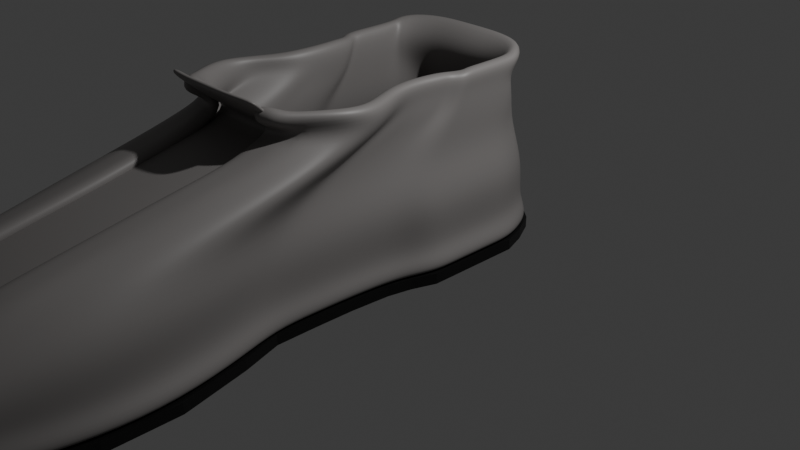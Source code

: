 # Source: 4_2_ModelingPractice1_October5th2024_Shoe.blend  (saved by Blender 4.2.66; exported with 4.5.12 LTS)
import bpy
from mathutils import Matrix  # noqa: F401  (used for matrix-valued properties, if any)

bpy.ops.wm.read_factory_settings(use_empty=True)
scene = bpy.context.scene
scene.name = 'Scene'

# ---- collections
col_collection = bpy.data.collections.new('Collection'); scene.collection.children.link(col_collection)
col_shoe = bpy.data.collections.new('Shoe'); scene.collection.children.link(col_shoe)

# ---- materials (node trees are filled in below, after node groups)
mat_shoe_material = bpy.data.materials.new('Shoe Material')
mat_sole_material = bpy.data.materials.new('Sole Material')

# ---- material node trees
mat_shoe_material.use_nodes = True; mat_shoe_material.node_tree.nodes.clear()
_N = mat_shoe_material.node_tree.nodes; _L = mat_shoe_material.node_tree.links
n0 = _N.new('ShaderNodeBsdfPrincipled'); n0.name = 'Principled BSDF'; n0.location = (10, 300)
n0.inputs[0].default_value = (0.2247, 0.2127, 0.2076, 1.0)
n1 = _N.new('ShaderNodeOutputMaterial'); n1.name = 'Material Output'; n1.location = (300, 300)
_L.new(n0.outputs[0], n1.inputs[0])
n1.is_active_output = True
mat_sole_material.use_nodes = True; mat_sole_material.node_tree.nodes.clear()
_N = mat_sole_material.node_tree.nodes; _L = mat_sole_material.node_tree.links
n0 = _N.new('ShaderNodeBsdfPrincipled'); n0.name = 'Principled BSDF'; n0.location = (10, 300)
n0.inputs[0].default_value = (0.001758, 0.001758, 0.001758, 1.0)
n1 = _N.new('ShaderNodeOutputMaterial'); n1.name = 'Material Output'; n1.location = (300, 300)
_L.new(n0.outputs[0], n1.inputs[0])
n1.is_active_output = True

# ---- world
world_world = bpy.data.worlds.new('World'); scene.world = world_world
world_world.use_nodes = True; world_world.node_tree.nodes.clear()
_N = world_world.node_tree.nodes; _L = world_world.node_tree.links
n0 = _N.new('ShaderNodeOutputWorld'); n0.name = 'World Output'; n0.location = (300, 300)
n1 = _N.new('ShaderNodeBackground'); n1.name = 'Background'; n1.location = (10, 300)
n1.inputs[0].default_value = (0.05088, 0.05088, 0.05088, 1.0)
_L.new(n1.outputs[0], n0.inputs[0])
n0.is_active_output = True
world_world.color = (0.05088, 0.05088, 0.05088)
world_world.sun_shadow_jitter_overblur = 0.0

# ---- cameras
cam_camera = bpy.data.cameras.new('Camera')
cam_camera.clip_end = 100.0
cam_camera.ortho_scale = 7.314

# ---- lights
light_light = bpy.data.lights.new('Light', 'POINT')
light_light.energy = 1000.0
light_light.shadow_soft_size = 0.1

# ---- meshes
me_plane = bpy.data.meshes.new('Plane')
me_plane.from_pydata([(-0.8933, -1.0, -0.01717), (-0.8732, -1.407, -0.01717), (-0.8146, 1.0, -0.01717), (0.831, 1.0, -0.01717), (-1.0, -2.644, -0.01717), (-1.159, -4.053, 0.08558), (-1.159, -4.053, -0.01717), (-1.0, -2.644, 0.08558), (-0.7823, -5.337, -0.01717), (0.831, 1.0, 0.08558), (-1.159, -3.348, -0.01717), (-0.8146, 1.0, 0.08558), (-1.0, -4.695, -0.01717), (-0.8732, -1.407, 0.08558), (0.0, 1.263, -0.01717), (-0.5, 1.263, -0.01717), (0.5, 1.263, -0.01717), (-0.5678, -5.589, -0.01717), (-0.8933, -1.0, 0.08558), (0.002099, -5.691, -0.01717), (-0.3621, -5.691, -0.01717), (0.3663, -5.691, -0.01717), (-0.8732, -1.82, -0.01717), (-1.032, 0.0, -0.01717), (0.8808, -1.407, -0.01717), (0.9098, -1.0, -0.01717), (1.0, -2.644, -0.01717), (1.159, -4.053, -0.01717), (0.821, -5.337, -0.01717), (1.159, -3.348, -0.01717), (1.0, -4.695, -0.01717), (0.6002, -5.589, -0.01717), (0.8735, -1.82, -0.01717), (1.049, 0.0, -0.01717), (-1.032, -0.2593, -0.01717), (-1.032, -0.5093, -0.01717), (-0.9438, -0.7593, -0.01717), (0.9613, -0.7593, -0.01717), (1.049, -0.5093, -0.01717), (1.049, -0.2593, -0.01717), (1.049, 0.25, -0.01717), (-0.8732, -2.232, -0.01717), (0.9613, 0.75, -0.01717), (-0.9438, 0.75, -0.01717), (-1.032, 0.5, -0.01717), (-1.032, 0.25, -0.01717), (1.049, 0.5, -0.01717), (0.8735, -2.232, -0.01717), (-0.7823, -5.337, 0.08558), (-1.159, -3.348, 0.08558), (-1.0, -4.695, 0.08558), (-0.4025, 1.112, 0.9921), (0.0, 1.263, 0.08558), (-0.4025, 0.9581, 1.437), (-0.4145, 1.089, 1.754), (-0.8047, -1.82, 0.4076), (0.3379, -5.679, 0.4076), (-0.5232, -5.576, 0.4076), (-0.5, 1.239, 0.08558), (0.002145, -5.679, 0.4076), (-0.3336, -5.679, 0.4076), (0.5, 1.239, 0.08558), (-0.5678, -5.589, 0.08558), (0.002099, -5.691, 0.08558), (-0.3621, -5.691, 0.08558), (0.3663, -5.691, 0.08558), (-0.8732, -1.82, 0.08558), (-1.032, 0.0, 0.08558), (0.8808, -1.407, 0.08558), (0.4036, 1.112, 0.9921), (-0.3084, -4.559, 0.9921), (0.9098, -1.0, 0.08558), (1.0, -2.644, 0.08558), (1.159, -4.053, 0.08558), (0.821, -5.337, 0.08558), (1.159, -3.348, 0.08558), (1.0, -4.695, 0.08558), (0.6002, -5.589, 0.08558), (0.8735, -1.82, 0.08558), (1.049, 0.0, 0.08558), (-1.032, -0.2593, 0.08558), (-1.032, -0.5093, 0.08558), (-0.9438, -0.7593, 0.08558), (-0.5863, -4.356, 0.9921), (0.4036, 0.9581, 1.437), (-0.7506, 0.9914, 0.4076), (-0.4607, 1.229, 0.4076), (-0.8697, -0.7623, 0.4076), (-0.3595, -2.296, 1.437), (-0.8047, -2.23, 0.4076), (0.7662, 0.9914, 0.4076), (0.9613, -0.7593, 0.08558), (1.049, -0.5093, 0.08558), (1.049, -0.2593, 0.08558), (1.049, 0.25, 0.08558), (-0.8732, -2.232, 0.08558), (0.9613, 0.75, 0.08558), (0.8863, 0.7422, 0.4076), (-1.068, -4.046, 0.4076), (-0.7209, -5.326, 0.4076), (-0.9216, -4.686, 0.4076), (-0.8047, -1.408, 0.4076), (-0.8232, -1.002, 0.4076), (-0.7034, -1.172, 0.9921), (-0.6301, -2.188, 1.437), (-1.068, -3.343, 0.4076), (-0.9438, 0.75, 0.08558), (-1.032, 0.5, 0.08558), (-1.032, 0.25, 0.08558), (1.049, 0.5, 0.08558), (-0.9216, -2.641, 0.4076), (0.0002098, 1.254, 0.4076), (0.4611, 1.229, 0.4076), (0.8735, -2.232, 0.08558), (0.4611, 1.229, 0.2054), (0.0002098, 1.254, 0.2054), (-0.9216, -2.641, 0.2054), (-1.068, -3.343, 0.2054), (-0.8232, -1.002, 0.2054), (-0.8047, -1.408, 0.2054), (-0.9216, -4.686, 0.2054), (-0.7209, -5.326, 0.2054), (-1.068, -4.046, 0.2054), (0.8863, 0.7422, 0.2054), (0.7662, 0.9914, 0.2054), (-0.8047, -2.23, 0.2054), (-0.8697, -0.7623, 0.2054), (-0.4607, 1.229, 0.2054), (-0.7506, 0.9914, 0.2054), (-0.3336, -5.679, 0.2054), (0.002145, -5.679, 0.2054), (-0.5232, -5.576, 0.2054), (0.3379, -5.679, 0.2054), (-0.8047, -1.82, 0.2054), (-0.9508, 0.2438, 0.2054), (-0.9508, -0.005415, 0.2054), (0.9674, -0.005415, 0.2054), (0.8388, -1.002, 0.2054), (0.922, -2.641, 0.2054), (1.068, -4.046, 0.2054), (0.757, -5.326, 0.2054), (1.068, -3.343, 0.2054), (0.922, -4.686, 0.2054), (0.5535, -5.576, 0.2054), (0.8054, -1.82, 0.2054), (0.9674, -0.2639, 0.2054), (0.8121, -1.408, 0.2054), (-0.9508, -0.2639, 0.2054), (-0.9508, -0.5131, 0.2054), (0.8863, -0.7623, 0.2054), (0.9674, -0.5131, 0.2054), (-0.8697, 0.7422, 0.2054), (-0.9508, 0.493, 0.2054), (0.9674, 0.493, 0.2054), (0.9674, 0.2438, 0.2054), (0.8054, -2.23, 0.2054), (0.4154, 1.089, 1.754), (-0.9508, 0.2438, 0.4076), (-0.9508, -0.005415, 0.4076), (-0.7034, -1.506, 0.9921), (-0.8311, 0.1704, 0.9921), (-0.4708, -2.115, 1.754), (0.9674, -0.005415, 0.4076), (0.8388, -1.002, 0.4076), (0.922, -2.641, 0.4076), (1.068, -4.046, 0.4076), (0.757, -5.326, 0.4076), (1.068, -3.343, 0.4076), (0.922, -4.686, 0.4076), (0.5535, -5.576, 0.4076), (0.8054, -1.82, 0.4076), (0.9674, -0.2639, 0.4076), (0.8121, -1.408, 0.4076), (-0.9508, -0.2639, 0.4076), (-0.9508, -0.5131, 0.4076), (-0.7343, -0.4936, 1.437), (-0.6489, -2.009, 1.754), (-0.8311, -0.03211, 0.9921), (0.8863, -0.7623, 0.4076), (0.9674, -0.5131, 0.4076), (0.8463, -0.03211, 0.9921), (0.7339, -0.8422, 0.9921), (-0.7343, -0.6717, 1.437), (0.8066, -2.174, 0.9921), (-0.8311, 0.3958, 1.437), (-0.8697, 0.7422, 0.4076), (-0.9508, 0.493, 0.4076), (0.9674, 0.493, 0.4076), (0.9674, 0.2438, 0.4076), (0.8054, -2.23, 0.4076), (0.922, -2.515, 0.6607), (0.8388, -0.9925, 0.6607), (0.9674, -0.06622, 0.6607), (-0.7034, -1.012, 1.261), (-0.9508, -0.06622, 0.6607), (-0.3171, -3.15, 1.261), (-0.7343, -0.512, 1.598), (-0.9508, 0.1654, 0.6607), (-0.8047, -1.752, 0.6607), (-0.3595, -1.868, 1.598), (-0.8047, -1.369, 0.6607), (0.1572, -5.338, 0.6607), (0.002145, -5.338, 0.6607), (-0.1529, -5.338, 0.6607), (-0.6349, -5.01, 0.6607), (-0.2669, -5.243, 0.6607), (0.4611, 1.185, 0.6607), (-0.6561, 0.8875, 1.261), (-0.4025, 1.012, 1.261), (-0.7602, -0.411, 1.261), (-0.4607, 1.185, 0.6607), (-0.9216, -4.415, 0.6607), (-1.068, -3.168, 0.6607), (-1.068, -3.821, 0.6607), (-0.9216, -2.515, 0.6607), (-0.8232, -0.9925, 0.6607), (-0.7034, -1.246, 1.261), (0.0002098, 1.209, 0.6607), (0.6704, 0.8875, 1.261), (-0.7506, 0.9655, 0.6607), (-0.8697, -0.7695, 0.6607), (-0.8047, -2.133, 0.6607), (0.8863, 0.7339, 0.6607), (0.7662, 0.9655, 0.6607), (1.068, -3.821, 0.6607), (0.671, -5.01, 0.6607), (1.068, -3.168, 0.6607), (0.922, -4.415, 0.6607), (0.2968, -5.243, 0.6607), (0.8054, -1.752, 0.6607), (0.9674, -0.3064, 0.6607), (0.8121, -1.369, 0.6607), (-0.9508, -0.3064, 0.6607), (-0.9508, -0.5379, 0.6607), (0.7754, 0.7457, 1.261), (-0.9336, -2.279, 1.261), (-0.5939, -3.007, 1.261), (-0.8056, -2.643, 1.261), (-0.7034, -0.7781, 1.261), (-0.7196, -0.5475, 1.261), (0.8863, -0.7695, 0.6607), (0.9674, -0.5379, 0.6607), (-0.9336, -1.879, 1.261), (-0.8056, -1.48, 1.261), (0.0005199, 1.037, 1.261), (0.4036, 1.012, 1.261), (-0.8697, 0.7339, 0.6607), (-0.9508, 0.5024, 0.6607), (0.9674, 0.5024, 0.6607), (0.9674, 0.1654, 0.6607), (0.8054, -2.133, 0.6607), (-0.8056, -3.836, 0.9921), (-0.9336, -2.745, 0.9921), (-0.9336, -3.315, 0.9921), (-0.8056, -2.174, 0.9921), (-0.7196, -0.8422, 0.9921), (0.0005199, 1.137, 0.9921), (-0.6561, 0.9232, 0.9921), (-0.7602, -0.6471, 0.9921), (-0.7034, -1.84, 0.9921), (0.7754, 0.7207, 0.9921), (0.6704, 0.9232, 0.9921), (0.9346, -3.315, 0.9921), (0.6185, -4.356, 0.9921), (0.9346, -2.745, 0.9921), (0.8066, -3.836, 0.9921), (0.3357, -4.559, 0.9921), (0.7047, -1.506, 0.9921), (0.8463, -0.2421, 0.9921), (0.7105, -1.172, 0.9921), (-0.8311, -0.2421, 0.9921), (-0.8311, -0.4446, 0.9921), (-0.7561, -0.3429, 1.754), (-0.8311, 0.1127, 1.437), (0.7754, -0.6471, 0.9921), (0.8463, -0.4446, 0.9921), (0.8463, 0.1127, 1.437), (0.7658, -0.3183, 1.437), (-0.7561, -0.518, 1.754), (0.8066, -1.027, 1.437), (-0.8558, 0.66, 1.754), (-0.7602, 0.7207, 0.9921), (-0.8311, 0.5182, 0.9921), (0.8463, 0.5182, 0.9921), (0.8463, 0.1704, 0.9921), (0.7047, -1.84, 0.9921), (-0.8311, 0.3059, 1.261), (-0.8311, 0.01952, 1.261), (-0.6561, 0.8038, 1.598), (-0.4025, 0.8985, 1.598), (-0.7602, -0.1303, 1.598), (-0.7513, -0.6602, 1.598), (0.6704, 0.8038, 1.598), (0.8463, 0.01952, 1.261), (0.7339, -0.5475, 1.261), (0.8066, -1.48, 1.261), (0.9346, -2.279, 1.261), (0.6261, -3.007, 1.261), (0.9346, -1.879, 1.261), (0.8066, -2.643, 1.261), (0.3445, -3.15, 1.261), (0.7047, -1.012, 1.261), (0.8463, -0.1275, 1.261), (0.7105, -0.7781, 1.261), (-0.8311, -0.1275, 1.261), (-0.8311, -0.2693, 1.261), (0.7754, 0.7138, 1.598), (-0.9336, -1.316, 1.598), (-0.6301, -1.778, 1.598), (-0.8056, -1.547, 1.598), (-0.7343, -0.3632, 1.598), (-0.7512, -0.2169, 1.598), (0.7754, -0.411, 1.261), (0.8463, -0.2693, 1.261), (-0.9336, -1.062, 1.598), (-0.8056, -0.8085, 1.598), (0.0005199, 0.8985, 1.598), (0.4036, 0.8985, 1.598), (-0.7602, 0.7457, 1.261), (-0.8311, 0.6039, 1.261), (0.8463, 0.6039, 1.261), (0.8463, 0.3059, 1.261), (0.7047, -1.246, 1.261), (-0.8056, -1.911, 1.437), (-0.9336, -1.331, 1.437), (-0.9336, -1.634, 1.437), (-0.8056, -1.027, 1.437), (-0.7512, -0.3183, 1.437), (0.0005199, 0.9581, 1.437), (-0.6561, 0.8446, 1.437), (-0.7602, -0.2145, 1.437), (-0.7034, -0.8492, 1.437), (0.7754, 0.7369, 1.437), (0.6704, 0.8446, 1.437), (0.9346, -1.634, 1.437), (0.6623, -2.188, 1.437), (0.9346, -1.331, 1.437), (0.8066, -1.911, 1.437), (0.3867, -2.296, 1.437), (0.7353, -0.6717, 1.437), (0.8463, 0.000984, 1.437), (0.7414, -0.4936, 1.437), (-0.8311, 0.000984, 1.437), (-0.8311, -0.1068, 1.437), (-0.8558, 0.2532, 1.754), (0.7754, -0.2145, 1.437), (0.8463, -0.1068, 1.437), (0.8713, 0.2532, 1.754), (0.7884, -0.1706, 1.754), (0.8304, -0.8671, 1.754), (-0.7602, 0.7369, 1.437), (-0.8311, 0.6291, 1.437), (0.8463, 0.6291, 1.437), (0.8463, 0.3958, 1.437), (0.7047, -0.8492, 1.437), (-0.8311, 0.4352, 1.598), (-0.8311, 0.143, 1.598), (0.8463, 0.143, 1.598), (0.7658, -0.2169, 1.598), (0.8066, -0.8085, 1.598), (0.9346, -1.316, 1.598), (0.6623, -1.778, 1.598), (0.9346, -1.062, 1.598), (0.8066, -1.547, 1.598), (0.3867, -1.868, 1.598), (0.7353, -0.512, 1.598), (0.8463, 0.04968, 1.598), (0.7414, -0.3632, 1.598), (-0.8311, 0.04968, 1.598), (-0.8311, -0.04029, 1.598), (0.7754, -0.1303, 1.598), (0.8463, -0.04029, 1.598), (-0.7602, 0.7138, 1.598), (-0.8311, 0.6238, 1.598), (0.8463, 0.6238, 1.598), (0.8463, 0.4352, 1.598), (0.7526, -0.6602, 1.598), (-0.8295, -1.736, 1.754), (-0.9613, -1.166, 1.754), (-0.9613, -1.464, 1.754), (-0.8295, -0.8671, 1.754), (-0.7735, -0.1706, 1.754), (0.0004559, 1.089, 1.754), (-0.6756, 0.9778, 1.754), (-0.7828, -0.06858, 1.754), (-0.7736, -0.6926, 1.754), (0.7983, 0.8719, 1.754), (0.6902, 0.9778, 1.754), (0.9622, -1.464, 1.754), (0.6819, -2.009, 1.754), (0.9622, -1.166, 1.754), (0.8304, -1.736, 1.754), (0.4986, -2.115, 1.754), (0.757, -0.518, 1.754), (0.8713, 0.1433, 1.754), (0.7632, -0.3429, 1.754), (-0.8558, 0.1433, 1.754), (-0.8558, 0.03736, 1.754), (0.7983, -0.06858, 1.754), (0.8713, 0.03736, 1.754), (-0.7828, 0.8719, 1.754), (-0.8558, 0.7659, 1.754), (0.8713, 0.7659, 1.754), (0.8713, 0.66, 1.754), (0.7748, -0.6926, 1.754), (-0.6221, -5.451, 0.4076), (0.17, -5.679, 0.4076), (-0.4284, -5.627, 0.4076), (-0.1657, -5.679, 0.4076), (-0.4693, -4.457, 0.9921), (0.4457, -5.627, 0.4076), (0.6552, -5.451, 0.4076), (-0.4948, -2.242, 1.437), (-0.2433, -5.508, 0.5342), (0.002145, -5.508, 0.5342), (0.2476, -5.508, 0.5342), (0.4251, -5.41, 0.5342), (-0.3951, -5.41, 0.5342), (-0.7209, -5.168, 0.5342), (0.757, -5.168, 0.5342), (-0.4939, -5.127, 0.6607), (0.07968, -5.338, 0.6607), (-0.2099, -5.29, 0.6607), (-0.07539, -5.338, 0.6607), (-0.4736, -3.078, 1.261), (-0.4948, -1.823, 1.598), (0.227, -5.29, 0.6607), (0.5269, -5.127, 0.6607), (0.6416, -4.683, 0.8264), (0.3163, -4.901, 0.8264), (-0.6074, -4.683, 0.8264), (-0.2877, -4.901, 0.8264), (0.499, -4.457, 0.9921), (-0.5598, -2.062, 1.754), (-0.3128, -3.854, 1.127), (0.3401, -3.854, 1.127), (-0.5862, -3.681, 1.127), (0.6184, -3.681, 1.127), (0.5034, -3.078, 1.261), (-0.6301, -2.597, 1.349), (-0.3383, -2.723, 1.349), (0.3656, -2.723, 1.349), (0.6623, -2.597, 1.349), (0.5245, -2.242, 1.437), (0.6623, -1.983, 1.517), (0.3867, -2.082, 1.517), (-0.6301, -1.983, 1.517), (-0.3595, -2.082, 1.517), (0.5245, -1.823, 1.598), (0.6721, -1.893, 1.676), (0.4426, -1.992, 1.676), (-0.6395, -1.893, 1.676), (-0.4152, -1.992, 1.676), (0.5902, -2.062, 1.754), (-0.5273, -1.942, 1.676), (0.5574, -1.942, 1.676), (-0.4948, -2.033, 1.517), (0.5245, -2.033, 1.517), (0.5139, -2.66, 1.349), (-0.4842, -2.66, 1.349), (-0.4715, -3.768, 1.127), (0.5012, -3.768, 1.127), (-0.4816, -4.792, 0.8264), (0.513, -4.792, 0.8264), (-0.558, -5.289, 0.5342), (0.3363, -5.459, 0.5342), (0.1248, -5.508, 0.5342), (-0.3192, -5.459, 0.5342), (-0.1206, -5.508, 0.5342), (0.5911, -5.289, 0.5342)], [], [(106, 107, 152, 151), (79, 94, 154, 136), (7, 49, 117, 116), (48, 62, 131, 121), (11, 106, 151, 128), (92, 93, 145, 150), (65, 77, 143, 132), (63, 65, 132, 130), (52, 58, 127, 115), (91, 92, 150, 149), (62, 64, 129, 131), (81, 82, 126, 148), (108, 67, 135, 134), (71, 91, 149, 137), (61, 52, 115, 114), (64, 63, 130, 129), (80, 81, 148, 147), (113, 78, 144, 155), (95, 7, 116, 125), (82, 18, 118, 126), (67, 80, 147, 135), (72, 113, 155, 138), (73, 75, 141, 139), (96, 9, 124, 123), (74, 76, 142, 140), (49, 5, 122, 117), (75, 72, 138, 141), (76, 73, 139, 142), (50, 48, 121, 120), (58, 11, 128, 127), (5, 50, 120, 122), (68, 71, 137, 146), (77, 74, 140, 143), (109, 96, 123, 153), (13, 66, 133, 119), (78, 68, 146, 144), (9, 61, 114, 124), (18, 13, 119, 118), (93, 79, 136, 145), (107, 108, 134, 152), (66, 95, 125, 133), (94, 109, 153, 154), (47, 32, 78, 113), (35, 36, 82, 81), (19, 21, 65, 63), (16, 14, 52, 61), (37, 38, 92, 91), (8, 17, 62, 48), (21, 31, 77, 65), (38, 39, 93, 92), (10, 6, 5, 49), (2, 43, 106, 11), (33, 40, 94, 79), (22, 41, 95, 66), (43, 44, 107, 106), (40, 46, 109, 94), (39, 33, 79, 93), (44, 45, 108, 107), (12, 8, 48, 50), (32, 24, 68, 78), (1, 22, 66, 13), (3, 16, 61, 9), (31, 28, 74, 77), (24, 25, 71, 68), (4, 10, 49, 7), (36, 0, 18, 82), (46, 42, 96, 109), (30, 27, 73, 76), (29, 26, 72, 75), (42, 3, 9, 96), (28, 30, 76, 74), (6, 12, 50, 5), (15, 2, 11, 58), (27, 29, 75, 73), (23, 34, 80, 67), (20, 19, 63, 64), (41, 4, 7, 95), (26, 47, 113, 72), (34, 35, 81, 80), (14, 15, 58, 52), (17, 20, 64, 62), (25, 37, 91, 71), (45, 23, 67, 108), (0, 1, 13, 18), (114, 115, 111, 112), (145, 136, 162, 171), (152, 134, 157, 186), (133, 125, 89, 55), (154, 153, 187, 188), (151, 152, 186, 185), (122, 120, 100, 98), (136, 154, 188, 162), (121, 131, 57, 405, 99), (128, 151, 185, 85), (150, 145, 171, 179), (127, 128, 85, 86), (132, 143, 169, 410, 56), (130, 132, 56, 406, 59), (115, 127, 86, 111), (149, 150, 179, 178), (126, 118, 102, 87), (131, 129, 60, 407, 57), (148, 126, 87, 174), (134, 135, 158, 157), (137, 149, 178, 163), (129, 130, 59, 408, 60), (147, 148, 174, 173), (155, 144, 170, 189), (125, 116, 110, 89), (135, 147, 173, 158), (138, 155, 189, 164), (123, 124, 90, 97), (139, 141, 167, 165), (117, 122, 98, 105), (140, 142, 168, 166), (120, 121, 99, 100), (141, 138, 164, 167), (118, 119, 101, 102), (142, 139, 165, 168), (146, 137, 163, 172), (143, 140, 166, 411, 169), (153, 123, 97, 187), (119, 133, 55, 101), (116, 117, 105, 110), (144, 146, 172, 170), (124, 114, 112, 90), (172, 163, 191, 231), (86, 85, 219, 210), (469, 419, 225, 427), (187, 97, 222, 248), (98, 100, 211, 213), (170, 172, 231, 229), (90, 112, 206, 223), (171, 162, 192, 230), (468, 414, 202, 423), (186, 157, 197, 247), (55, 89, 221, 198), (188, 187, 248, 249), (467, 413, 203, 422), (112, 111, 217, 206), (185, 186, 247, 246), (157, 158, 194, 197), (162, 188, 249, 192), (466, 415, 201, 421), (110, 105, 212, 214), (85, 185, 246, 219), (179, 171, 230, 241), (465, 416, 228, 426), (464, 417, 205, 420), (178, 179, 241, 240), (102, 101, 200, 215), (174, 87, 220, 233), (163, 178, 240, 191), (173, 174, 233, 232), (100, 99, 418, 204, 211), (189, 170, 229, 250), (158, 173, 232, 194), (105, 98, 213, 212), (164, 189, 250, 190), (101, 55, 198, 200), (97, 90, 223, 222), (165, 167, 226, 224), (89, 110, 214, 221), (166, 168, 227, 225, 419), (167, 164, 190, 226), (111, 86, 210, 217), (87, 102, 215, 220), (168, 165, 224, 227), (224, 226, 264, 262), (206, 217, 256, 69), (225, 227, 265, 263, 428), (214, 212, 252, 254), (200, 198, 159, 103), (226, 190, 183, 264), (227, 224, 262, 265), (215, 200, 103, 255), (231, 191, 181, 269), (463, 428, 263, 432), (248, 222, 260, 283), (211, 204, 430, 83, 251), (229, 231, 269, 267), (223, 206, 69, 261), (212, 213, 253, 252), (230, 192, 180, 268), (222, 223, 261, 260), (247, 197, 160, 282), (198, 221, 259, 159), (249, 248, 283, 284), (221, 214, 254, 259), (246, 247, 282, 281), (192, 249, 284, 180), (219, 246, 281, 257), (241, 230, 268, 275), (197, 194, 177, 160), (220, 215, 255, 258), (240, 241, 275, 274), (217, 210, 51, 256), (233, 220, 258, 271), (210, 219, 257, 51), (191, 240, 274, 181), (462, 431, 70, 409), (232, 233, 271, 270), (250, 229, 267, 285), (213, 211, 251, 253), (194, 232, 270, 177), (190, 250, 285, 183), (269, 181, 294, 303), (461, 437, 297, 438), (283, 260, 234, 320), (267, 269, 303, 301), (261, 69, 245, 218), (253, 251, 237, 235), (254, 252, 242, 243), (268, 180, 293, 302), (460, 434, 195, 424), (282, 160, 286, 319), (51, 257, 207, 208), (159, 259, 216, 193), (284, 283, 320, 321), (281, 282, 319, 318), (180, 284, 321, 293), (160, 177, 287, 286), (257, 281, 318, 207), (258, 255, 239, 209), (275, 268, 302, 313), (103, 159, 193, 238), (274, 275, 313, 312), (271, 258, 209, 305), (259, 254, 243, 216), (181, 274, 312, 294), (270, 271, 305, 304), (285, 267, 301, 322), (260, 261, 218, 234), (177, 270, 304, 287), (183, 285, 322, 295), (252, 253, 235, 242), (262, 264, 298, 296), (251, 83, 436, 236, 237), (263, 265, 299, 297, 437), (256, 51, 208, 244), (255, 103, 238, 239), (69, 256, 244, 245), (264, 183, 295, 298), (265, 262, 296, 299), (238, 193, 182, 175), (318, 319, 351, 350), (293, 321, 353, 276), (239, 238, 175, 327), (207, 318, 350, 329), (313, 302, 340, 346), (237, 236, 439, 104, 323), (312, 313, 346, 345), (244, 208, 53, 328), (305, 209, 330, 343), (242, 235, 325, 324), (294, 312, 345, 277), (304, 305, 343, 342), (322, 301, 339, 354), (234, 218, 333, 332), (287, 304, 342, 273), (295, 322, 354, 279), (459, 440, 88, 412), (216, 243, 326, 331), (296, 298, 336, 334), (297, 299, 337, 335, 442), (209, 239, 327, 330), (286, 287, 273, 184), (298, 295, 279, 336), (208, 207, 329, 53), (299, 296, 334, 337), (235, 237, 323, 325), (303, 294, 277, 341), (458, 442, 335, 443), (320, 234, 332, 352), (301, 303, 341, 339), (218, 245, 84, 333), (245, 244, 328, 84), (302, 293, 276, 340), (243, 242, 324, 326), (319, 286, 184, 351), (193, 216, 331, 182), (321, 320, 352, 353), (277, 345, 370, 358), (342, 343, 369, 368), (53, 329, 288, 289), (354, 339, 365, 376), (273, 342, 368, 356), (330, 327, 311, 290), (279, 354, 376, 359), (334, 336, 362, 360), (335, 337, 363, 361, 444), (336, 279, 359, 362), (184, 273, 356, 355), (337, 334, 360, 363), (326, 324, 314, 315), (341, 277, 358, 367), (457, 444, 361, 448), (352, 332, 306, 374), (339, 341, 367, 365), (331, 326, 315, 291), (333, 84, 317, 292), (175, 182, 196, 310), (328, 53, 289, 316), (340, 276, 357, 366), (332, 333, 292, 306), (351, 184, 355, 373), (182, 331, 291, 196), (353, 352, 374, 375), (350, 351, 373, 372), (324, 325, 307, 314), (276, 353, 375, 357), (329, 350, 372, 288), (346, 340, 366, 371), (323, 104, 446, 308, 309), (456, 447, 199, 425), (84, 328, 316, 317), (345, 346, 371, 370), (327, 175, 310, 311), (325, 323, 309, 307), (343, 330, 290, 369), (361, 363, 391, 389, 449), (290, 311, 381, 384), (362, 359, 349, 390), (289, 288, 383, 54), (363, 360, 388, 391), (307, 309, 377, 379), (367, 358, 348, 395), (455, 449, 389, 453), (374, 306, 386, 402), (365, 367, 395, 393), (292, 317, 156, 387), (317, 316, 382, 156), (366, 357, 347, 394), (315, 314, 378, 380), (373, 355, 280, 401), (196, 291, 385, 278), (375, 374, 402, 403), (372, 373, 401, 400), (355, 356, 344, 280), (357, 375, 403, 347), (310, 196, 278, 272), (311, 310, 272, 381), (288, 372, 400, 383), (371, 366, 394, 399), (309, 308, 451, 176, 377), (370, 371, 399, 398), (369, 290, 384, 397), (314, 307, 379, 378), (358, 370, 398, 348), (368, 369, 397, 396), (376, 365, 393, 404), (306, 292, 387, 386), (356, 368, 396, 344), (359, 376, 404, 349), (291, 315, 380, 385), (360, 362, 390, 388), (454, 452, 161, 433), (316, 289, 54, 382), (451, 454, 433, 176), (308, 425, 454, 451), (425, 199, 452, 454), (450, 455, 453, 392), (364, 448, 455, 450), (448, 361, 449, 455), (446, 456, 425, 308), (104, 412, 456, 446), (412, 88, 447, 456), (445, 457, 448, 364), (338, 443, 457, 445), (443, 335, 444, 457), (441, 458, 443, 338), (300, 438, 458, 441), (438, 297, 442, 458), (439, 459, 412, 104), (236, 424, 459, 439), (424, 195, 440, 459), (436, 460, 424, 236), (83, 409, 460, 436), (409, 70, 434, 460), (435, 461, 438, 300), (266, 432, 461, 435), (432, 263, 437, 461), (430, 462, 409, 83), (204, 420, 462, 430), (420, 205, 431, 462), (429, 463, 432, 266), (228, 427, 463, 429), (427, 225, 428, 463), (418, 464, 420, 204), (99, 405, 464, 418), (405, 57, 417, 464), (415, 465, 426, 201), (56, 410, 465, 415), (410, 169, 416, 465), (414, 466, 421, 202), (59, 406, 466, 414), (406, 56, 415, 466), (417, 467, 422, 205), (57, 407, 467, 417), (407, 60, 413, 467), (413, 468, 423, 203), (60, 408, 468, 413), (408, 59, 414, 468), (416, 469, 427, 228), (169, 411, 469, 416), (411, 166, 419, 469)])
me_plane.polygons.foreach_set('use_smooth', [True] * 406)
_uv = me_plane.uv_layers.new(name='UVMap')
_uv.uv.foreach_set('vector', [0.0, 0.875, 0.0, 0.75, 0.0, 0.75, 0.0, 0.875, 1.0, 0.5, 1.0, 0.625, 1.0, 0.625, 1.0, 0.5, 0.0, 0.0, 0.0, 0.0, 0.0, 0.0, 0.0, 0.0, 0.0, 0.0, 0.0, 0.0, 0.0, 0.0, 0.0, 0.0, 0.0, 1.0, 0.0, 0.875, 0.0, 0.875, 0.0, 1.0, 1.0, 0.2454, 1.0, 0.3704, 1.0, 0.3704, 1.0, 0.2454, 0.75, 0.0, 1.0, 0.0, 1.0, 0.0, 0.75, 0.0, 0.5, 0.0, 0.75, 0.0, 0.75, 0.0, 0.5, 0.0, 0.5, 1.0, 0.25, 1.0, 0.25, 1.0, 0.5, 1.0, 1.0, 0.1204, 1.0, 0.2454, 1.0, 0.2454, 1.0, 0.1204, 0.0, 0.0, 0.25, 0.0, 0.25, 0.0, 0.0, 0.0, 0.0, 0.2454, 0.0, 0.1204, 0.0, 0.1204, 0.0, 0.2454, 0.0, 0.625, 0.0, 0.5, 0.0, 0.5, 0.0, 0.625, 1.0, 0.0, 1.0, 0.1204, 1.0, 0.1204, 1.0, 0.0, 0.75, 1.0, 0.5, 1.0, 0.5, 1.0, 0.75, 1.0, 0.25, 0.0, 0.5, 0.0, 0.5, 0.0, 0.25, 0.0, 0.0, 0.3704, 0.0, 0.2454, 0.0, 0.2454, 0.0, 0.3704, 1.0, 0.0, 1.0, 0.0, 1.0, 0.0, 1.0, 0.0, 0.0, 0.0, 0.0, 0.0, 0.0, 0.0, 0.0, 0.0, 0.0, 0.1204, 0.0, 0.0, 0.0, 0.0, 0.0, 0.1204, 0.0, 0.5, 0.0, 0.3704, 0.0, 0.3704, 0.0, 0.5, 1.0, 0.0, 1.0, 0.0, 1.0, 0.0, 1.0, 0.0, 1.0, 0.0, 1.0, 0.0, 1.0, 0.0, 1.0, 0.0, 1.0, 0.875, 1.0, 1.0, 1.0, 1.0, 1.0, 0.875, 1.0, 0.0, 1.0, 0.0, 1.0, 0.0, 1.0, 0.0, 0.0, 0.0, 0.0, 0.0, 0.0, 0.0, 0.0, 0.0, 1.0, 0.0, 1.0, 0.0, 1.0, 0.0, 1.0, 0.0, 1.0, 0.0, 1.0, 0.0, 1.0, 0.0, 1.0, 0.0, 0.0, 0.0, 0.0, 0.0, 0.0, 0.0, 0.0, 0.0, 0.25, 1.0, 0.0, 1.0, 0.0, 1.0, 0.25, 1.0, 0.0, 0.0, 0.0, 0.0, 0.0, 0.0, 0.0, 0.0, 1.0, 0.0, 1.0, 0.0, 1.0, 0.0, 1.0, 0.0, 1.0, 0.0, 1.0, 0.0, 1.0, 0.0, 1.0, 0.0, 1.0, 0.75, 1.0, 0.875, 1.0, 0.875, 1.0, 0.75, 0.0, 0.0, 0.0, 0.0, 0.0, 0.0, 0.0, 0.0, 1.0, 0.0, 1.0, 0.0, 1.0, 0.0, 1.0, 0.0, 1.0, 1.0, 0.75, 1.0, 0.75, 1.0, 1.0, 1.0, 0.0, 0.0, 0.0, 0.0, 0.0, 0.0, 0.0, 0.0, 1.0, 0.3704, 1.0, 0.5, 1.0, 0.5, 1.0, 0.3704, 0.0, 0.75, 0.0, 0.625, 0.0, 0.625, 0.0, 0.75, 0.0, 0.0, 0.0, 0.0, 0.0, 0.0, 0.0, 0.0, 1.0, 0.625, 1.0, 0.75, 1.0, 0.75, 1.0, 0.625, 1.0, 0.0, 1.0, 0.0, 1.0, 0.0, 1.0, 0.0, 0.0, 0.2454, 0.0, 0.1204, 0.0, 0.1204, 0.0, 0.2454, 0.5, 0.0, 0.75, 0.0, 0.75, 0.0, 0.5, 0.0, 0.75, 1.0, 0.5, 1.0, 0.5, 1.0, 0.75, 1.0, 1.0, 0.1204, 1.0, 0.2454, 1.0, 0.2454, 1.0, 0.1204, 0.0, 0.0, 0.0, 0.0, 0.0, 0.0, 0.0, 0.0, 0.75, 0.0, 1.0, 0.0, 1.0, 0.0, 0.75, 0.0, 1.0, 0.2454, 1.0, 0.3704, 1.0, 0.3704, 1.0, 0.2454, 0.0, 0.0, 0.0, 0.0, 0.0, 0.0, 0.0, 0.0, 0.0, 1.0, 0.0, 0.875, 0.0, 0.875, 0.0, 1.0, 1.0, 0.5, 1.0, 0.625, 1.0, 0.625, 1.0, 0.5, 0.0, 0.0, 0.0, 0.0, 0.0, 0.0, 0.0, 0.0, 0.0, 0.875, 0.0, 0.75, 0.0, 0.75, 0.0, 0.875, 1.0, 0.625, 1.0, 0.75, 1.0, 0.75, 1.0, 0.625, 1.0, 0.3704, 1.0, 0.5, 1.0, 0.5, 1.0, 0.3704, 0.0, 0.75, 0.0, 0.625, 0.0, 0.625, 0.0, 0.75, 0.0, 0.0, 0.0, 0.0, 0.0, 0.0, 0.0, 0.0, 1.0, 0.0, 1.0, 0.0, 1.0, 0.0, 1.0, 0.0, 0.0, 0.0, 0.0, 0.0, 0.0, 0.0, 0.0, 0.0, 1.0, 1.0, 0.75, 1.0, 0.75, 1.0, 1.0, 1.0, 1.0, 0.0, 1.0, 0.0, 1.0, 0.0, 1.0, 0.0, 1.0, 0.0, 1.0, 0.0, 1.0, 0.0, 1.0, 0.0, 0.0, 0.0, 0.0, 0.0, 0.0, 0.0, 0.0, 0.0, 0.0, 0.1204, 0.0, 0.0, 0.0, 0.0, 0.0, 0.1204, 1.0, 0.75, 1.0, 0.875, 1.0, 0.875, 1.0, 0.75, 1.0, 0.0, 1.0, 0.0, 1.0, 0.0, 1.0, 0.0, 1.0, 0.0, 1.0, 0.0, 1.0, 0.0, 1.0, 0.0, 1.0, 0.875, 1.0, 1.0, 1.0, 1.0, 1.0, 0.875, 1.0, 0.0, 1.0, 0.0, 1.0, 0.0, 1.0, 0.0, 0.0, 0.0, 0.0, 0.0, 0.0, 0.0, 0.0, 0.0, 0.25, 1.0, 0.0, 1.0, 0.0, 1.0, 0.25, 1.0, 1.0, 0.0, 1.0, 0.0, 1.0, 0.0, 1.0, 0.0, 0.0, 0.5, 0.0, 0.3704, 0.0, 0.3704, 0.0, 0.5, 0.25, 0.0, 0.5, 0.0, 0.5, 0.0, 0.25, 0.0, 0.0, 0.0, 0.0, 0.0, 0.0, 0.0, 0.0, 0.0, 1.0, 0.0, 1.0, 0.0, 1.0, 0.0, 1.0, 0.0, 0.0, 0.3704, 0.0, 0.2454, 0.0, 0.2454, 0.0, 0.3704, 0.5, 1.0, 0.25, 1.0, 0.25, 1.0, 0.5, 1.0, 0.0, 0.0, 0.25, 0.0, 0.25, 0.0, 0.0, 0.0, 1.0, 0.0, 1.0, 0.1204, 1.0, 0.1204, 1.0, 0.0, 0.0, 0.625, 0.0, 0.5, 0.0, 0.5, 0.0, 0.625, 0.0, 0.0, 0.0, 0.0, 0.0, 0.0, 0.0, 0.0, 0.75, 1.0, 0.5, 1.0, 0.5, 1.0, 0.75, 1.0, 1.0, 0.3704, 1.0, 0.5, 1.0, 0.5, 1.0, 0.3704, 0.0, 0.75, 0.0, 0.625, 0.0, 0.625, 0.0, 0.75, 0.0, 0.0, 0.0, 0.0, 0.0, 0.0, 0.0, 0.0, 1.0, 0.625, 1.0, 0.75, 1.0, 0.75, 1.0, 0.625, 0.0, 0.875, 0.0, 0.75, 0.0, 0.75, 0.0, 0.875, 0.0, 0.0, 0.0, 0.0, 0.0, 0.0, 0.0, 0.0, 1.0, 0.5, 1.0, 0.625, 1.0, 0.625, 1.0, 0.5, 0.0, 0.0, 0.0, 0.0, 0.0, 0.0, 0.0, 0.0, 0.0, 0.0, 0.0, 1.0, 0.0, 0.875, 0.0, 0.875, 0.0, 1.0, 1.0, 0.2454, 1.0, 0.3704, 1.0, 0.3704, 1.0, 0.2454, 0.25, 1.0, 0.0, 1.0, 0.0, 1.0, 0.25, 1.0, 0.75, 0.0, 1.0, 0.0, 1.0, 0.0, 0.875, 0.0, 0.75, 0.0, 0.5, 0.0, 0.75, 0.0, 0.75, 0.0, 0.625, 0.0, 0.5, 0.0, 0.5, 1.0, 0.25, 1.0, 0.25, 1.0, 0.5, 1.0, 1.0, 0.1204, 1.0, 0.2454, 1.0, 0.2454, 1.0, 0.1204, 0.0, 0.1204, 0.0, 0.0, 0.0, 0.0, 0.0, 0.1204, 0.0, 0.0, 0.25, 0.0, 0.25, 0.0, 0.125, 0.0, 0.0, 0.0, 0.0, 0.2454, 0.0, 0.1204, 0.0, 0.1204, 0.0, 0.2454, 0.0, 0.625, 0.0, 0.5, 0.0, 0.5, 0.0, 0.625, 1.0, 0.0, 1.0, 0.1204, 1.0, 0.1204, 1.0, 0.0, 0.25, 0.0, 0.5, 0.0, 0.5, 0.0, 0.375, 0.0, 0.25, 0.0, 0.0, 0.3704, 0.0, 0.2454, 0.0, 0.2454, 0.0, 0.3704, 1.0, 0.0, 1.0, 0.0, 1.0, 0.0, 1.0, 0.0, 0.0, 0.0, 0.0, 0.0, 0.0, 0.0, 0.0, 0.0, 0.0, 0.5, 0.0, 0.3704, 0.0, 0.3704, 0.0, 0.5, 1.0, 0.0, 1.0, 0.0, 1.0, 0.0, 1.0, 0.0, 1.0, 0.875, 1.0, 1.0, 1.0, 1.0, 1.0, 0.875, 1.0, 0.0, 1.0, 0.0, 1.0, 0.0, 1.0, 0.0, 0.0, 0.0, 0.0, 0.0, 0.0, 0.0, 0.0, 0.0, 1.0, 0.0, 1.0, 0.0, 1.0, 0.0, 1.0, 0.0, 0.0, 0.0, 0.0, 0.0, 0.0, 0.0, 0.0, 0.0, 1.0, 0.0, 1.0, 0.0, 1.0, 0.0, 1.0, 0.0, 0.0, 0.0, 0.0, 0.0, 0.0, 0.0, 0.0, 0.0, 1.0, 0.0, 1.0, 0.0, 1.0, 0.0, 1.0, 0.0, 1.0, 0.0, 1.0, 0.0, 1.0, 0.0, 1.0, 0.0, 1.0, 0.0, 1.0, 0.0, 1.0, 0.0, 1.0, 0.0, 1.0, 0.0, 1.0, 0.75, 1.0, 0.875, 1.0, 0.875, 1.0, 0.75, 0.0, 0.0, 0.0, 0.0, 0.0, 0.0, 0.0, 0.0, 0.0, 0.0, 0.0, 0.0, 0.0, 0.0, 0.0, 0.0, 1.0, 0.0, 1.0, 0.0, 1.0, 0.0, 1.0, 0.0, 1.0, 1.0, 0.75, 1.0, 0.75, 1.0, 1.0, 1.0, 1.0, 0.0, 1.0, 0.0, 1.0, 0.0, 1.0, 0.0, 0.25, 1.0, 0.0, 1.0, 0.0, 1.0, 0.25, 1.0, 1.0, 0.0, 1.0, 0.0, 1.0, 0.0, 1.0, 0.0, 1.0, 0.75, 1.0, 0.875, 1.0, 0.875, 1.0, 0.75, 0.0, 0.0, 0.0, 0.0, 0.0, 0.0, 0.0, 0.0, 1.0, 0.0, 1.0, 0.0, 1.0, 0.0, 1.0, 0.0, 1.0, 1.0, 0.75, 1.0, 0.75, 1.0, 1.0, 1.0, 1.0, 0.3704, 1.0, 0.5, 1.0, 0.5, 1.0, 0.3704, 0.375, 0.0, 0.5, 0.0, 0.5, 0.0, 0.375, 0.0, 0.0, 0.75, 0.0, 0.625, 0.0, 0.625, 0.0, 0.75, 0.0, 0.0, 0.0, 0.0, 0.0, 0.0, 0.0, 0.0, 1.0, 0.625, 1.0, 0.75, 1.0, 0.75, 1.0, 0.625, 0.125, 0.0, 0.25, 0.0, 0.25, 0.0, 0.125, 0.0, 0.75, 1.0, 0.5, 1.0, 0.5, 1.0, 0.75, 1.0, 0.0, 0.875, 0.0, 0.75, 0.0, 0.75, 0.0, 0.875, 0.0, 0.625, 0.0, 0.5, 0.0, 0.5, 0.0, 0.625, 1.0, 0.5, 1.0, 0.625, 1.0, 0.625, 1.0, 0.5, 0.625, 0.0, 0.75, 0.0, 0.75, 0.0, 0.625, 0.0, 0.0, 0.0, 0.0, 0.0, 0.0, 0.0, 0.0, 0.0, 0.0, 1.0, 0.0, 0.875, 0.0, 0.875, 0.0, 1.0, 1.0, 0.2454, 1.0, 0.3704, 1.0, 0.3704, 1.0, 0.2454, 0.875, 0.0, 1.0, 0.0, 1.0, 0.0, 0.875, 0.0, 0.0, 0.0, 0.0, 0.0, 0.0, 0.0, 0.0, 0.0, 1.0, 0.1204, 1.0, 0.2454, 1.0, 0.2454, 1.0, 0.1204, 0.0, 0.0, 0.0, 0.0, 0.0, 0.0, 0.0, 0.0, 0.0, 0.2454, 0.0, 0.1204, 0.0, 0.1204, 0.0, 0.2454, 1.0, 0.0, 1.0, 0.1204, 1.0, 0.1204, 1.0, 0.0, 0.0, 0.3704, 0.0, 0.2454, 0.0, 0.2454, 0.0, 0.3704, 0.0, 0.0, 0.0, 0.0, 0.0, 0.0, 0.0, 0.0, 0.0, 0.0, 1.0, 0.0, 1.0, 0.0, 1.0, 0.0, 1.0, 0.0, 0.0, 0.5, 0.0, 0.3704, 0.0, 0.3704, 0.0, 0.5, 0.0, 0.0, 0.0, 0.0, 0.0, 0.0, 0.0, 0.0, 1.0, 0.0, 1.0, 0.0, 1.0, 0.0, 1.0, 0.0, 0.0, 0.0, 0.0, 0.0, 0.0, 0.0, 0.0, 0.0, 1.0, 0.875, 1.0, 1.0, 1.0, 1.0, 1.0, 0.875, 1.0, 0.0, 1.0, 0.0, 1.0, 0.0, 1.0, 0.0, 0.0, 0.0, 0.0, 0.0, 0.0, 0.0, 0.0, 0.0, 1.0, 0.0, 1.0, 0.0, 1.0, 0.0, 1.0, 0.0, 1.0, 0.0, 1.0, 0.0, 1.0, 0.0, 1.0, 0.0, 1.0, 0.0, 0.5, 1.0, 0.25, 1.0, 0.25, 1.0, 0.5, 1.0, 0.0, 0.1204, 0.0, 0.0, 0.0, 0.0, 0.0, 0.1204, 1.0, 0.0, 1.0, 0.0, 1.0, 0.0, 1.0, 0.0, 1.0, 0.0, 1.0, 0.0, 1.0, 0.0, 1.0, 0.0, 0.75, 1.0, 0.5, 1.0, 0.5, 1.0, 0.75, 1.0, 1.0, 0.0, 1.0, 0.0, 1.0, 0.0, 1.0, 0.0, 1.0, 0.0, 0.0, 0.0, 0.0, 0.0, 0.0, 0.0, 0.0, 0.0, 0.0, 0.0, 0.0, 0.0, 0.0, 0.0, 0.0, 0.0, 1.0, 0.0, 1.0, 0.0, 1.0, 0.0, 1.0, 0.0, 1.0, 0.0, 1.0, 0.0, 1.0, 0.0, 1.0, 0.0, 0.0, 0.0, 0.0, 0.0, 0.0, 0.0, 0.0, 0.0, 1.0, 0.0, 1.0, 0.0, 1.0, 0.0, 1.0, 0.0, 1.0, 0.0, 1.0, 0.0, 1.0, 0.0, 1.0, 0.0, 1.0, 0.75, 1.0, 0.875, 1.0, 0.875, 1.0, 0.75, 0.0, 0.0, 0.0, 0.0, 0.0, 0.0, 0.0, 0.0, 0.0, 0.0, 1.0, 0.0, 1.0, 0.0, 1.0, 0.0, 1.0, 0.0, 1.0, 1.0, 0.75, 1.0, 0.75, 1.0, 1.0, 1.0, 0.0, 0.0, 0.0, 0.0, 0.0, 0.0, 0.0, 0.0, 1.0, 0.3704, 1.0, 0.5, 1.0, 0.5, 1.0, 0.3704, 1.0, 0.875, 1.0, 1.0, 1.0, 1.0, 1.0, 0.875, 0.0, 0.75, 0.0, 0.625, 0.0, 0.625, 0.0, 0.75, 0.0, 0.0, 0.0, 0.0, 0.0, 0.0, 0.0, 0.0, 1.0, 0.625, 1.0, 0.75, 1.0, 0.75, 1.0, 0.625, 0.0, 0.0, 0.0, 0.0, 0.0, 0.0, 0.0, 0.0, 0.0, 0.875, 0.0, 0.75, 0.0, 0.75, 0.0, 0.875, 1.0, 0.5, 1.0, 0.625, 1.0, 0.625, 1.0, 0.5, 0.0, 1.0, 0.0, 0.875, 0.0, 0.875, 0.0, 1.0, 1.0, 0.2454, 1.0, 0.3704, 1.0, 0.3704, 1.0, 0.2454, 0.0, 0.625, 0.0, 0.5, 0.0, 0.5, 0.0, 0.625, 0.0, 0.1204, 0.0, 0.0, 0.0, 0.0, 0.0, 0.1204, 1.0, 0.1204, 1.0, 0.2454, 1.0, 0.2454, 1.0, 0.1204, 0.5, 1.0, 0.25, 1.0, 0.25, 1.0, 0.5, 1.0, 0.0, 0.2454, 0.0, 0.1204, 0.0, 0.1204, 0.0, 0.2454, 0.25, 1.0, 0.0, 1.0, 0.0, 1.0, 0.25, 1.0, 1.0, 0.0, 1.0, 0.1204, 1.0, 0.1204, 1.0, 0.0, 0.0, 0.0, 0.0, 0.0, 0.0, 0.0, 0.0, 0.0, 0.0, 0.3704, 0.0, 0.2454, 0.0, 0.2454, 0.0, 0.3704, 1.0, 0.0, 1.0, 0.0, 1.0, 0.0, 1.0, 0.0, 0.0, 0.0, 0.0, 0.0, 0.0, 0.0, 0.0, 0.0, 0.0, 0.5, 0.0, 0.3704, 0.0, 0.3704, 0.0, 0.5, 1.0, 0.0, 1.0, 0.0, 1.0, 0.0, 1.0, 0.0, 1.0, 0.0, 1.0, 0.0, 1.0, 0.0, 1.0, 0.0, 1.0, 0.0, 1.0, 0.0, 1.0, 0.0, 1.0, 0.0, 1.0, 0.75, 1.0, 0.875, 1.0, 0.875, 1.0, 0.75, 1.0, 0.0, 1.0, 0.0, 1.0, 0.0, 1.0, 0.0, 1.0, 1.0, 0.75, 1.0, 0.75, 1.0, 1.0, 1.0, 0.0, 0.0, 0.0, 0.0, 0.0, 0.0, 0.0, 0.0, 0.0, 0.0, 0.0, 0.0, 0.0, 0.0, 0.0, 0.0, 1.0, 0.3704, 1.0, 0.5, 1.0, 0.5, 1.0, 0.3704, 0.0, 0.0, 0.0, 0.0, 0.0, 0.0, 0.0, 0.0, 0.0, 0.75, 0.0, 0.625, 0.0, 0.625, 0.0, 0.75, 0.25, 1.0, 0.0, 1.0, 0.0, 1.0, 0.25, 1.0, 0.0, 0.0, 0.0, 0.0, 0.0, 0.0, 0.0, 0.0, 1.0, 0.625, 1.0, 0.75, 1.0, 0.75, 1.0, 0.625, 0.0, 0.875, 0.0, 0.75, 0.0, 0.75, 0.0, 0.875, 1.0, 0.5, 1.0, 0.625, 1.0, 0.625, 1.0, 0.5, 0.0, 0.625, 0.0, 0.5, 0.0, 0.5, 0.0, 0.625, 0.0, 1.0, 0.0, 0.875, 0.0, 0.875, 0.0, 1.0, 0.0, 0.1204, 0.0, 0.0, 0.0, 0.0, 0.0, 0.1204, 1.0, 0.2454, 1.0, 0.3704, 1.0, 0.3704, 1.0, 0.2454, 0.0, 0.0, 0.0, 0.0, 0.0, 0.0, 0.0, 0.0, 1.0, 0.1204, 1.0, 0.2454, 1.0, 0.2454, 1.0, 0.1204, 0.0, 0.2454, 0.0, 0.1204, 0.0, 0.1204, 0.0, 0.2454, 0.0, 0.0, 0.0, 0.0, 0.0, 0.0, 0.0, 0.0, 1.0, 0.0, 1.0, 0.1204, 1.0, 0.1204, 1.0, 0.0, 0.0, 0.3704, 0.0, 0.2454, 0.0, 0.2454, 0.0, 0.3704, 1.0, 0.0, 1.0, 0.0, 1.0, 0.0, 1.0, 0.0, 1.0, 0.875, 1.0, 1.0, 1.0, 1.0, 1.0, 0.875, 0.0, 0.5, 0.0, 0.3704, 0.0, 0.3704, 0.0, 0.5, 1.0, 0.0, 1.0, 0.0, 1.0, 0.0, 1.0, 0.0, 0.0, 0.0, 0.0, 0.0, 0.0, 0.0, 0.0, 0.0, 1.0, 0.0, 1.0, 0.0, 1.0, 0.0, 1.0, 0.0, 0.0, 0.0, 0.0, 0.0, 0.0, 0.0, 0.0, 0.0, 0.0, 0.0, 1.0, 0.0, 1.0, 0.0, 1.0, 0.0, 1.0, 0.0, 1.0, 0.0, 0.5, 1.0, 0.25, 1.0, 0.25, 1.0, 0.5, 1.0, 0.0, 0.0, 0.0, 0.0, 0.0, 0.0, 0.0, 0.0, 0.75, 1.0, 0.5, 1.0, 0.5, 1.0, 0.75, 1.0, 1.0, 0.0, 1.0, 0.0, 1.0, 0.0, 1.0, 0.0, 1.0, 0.0, 1.0, 0.0, 1.0, 0.0, 1.0, 0.0, 0.0, 0.0, 0.0, 0.0, 0.0, 0.0, 0.0, 0.0, 0.0, 0.875, 0.0, 0.75, 0.0, 0.75, 0.0, 0.875, 1.0, 0.5, 1.0, 0.625, 1.0, 0.625, 1.0, 0.5, 0.0, 0.0, 0.0, 0.0, 0.0, 0.0, 0.0, 0.0, 0.0, 1.0, 0.0, 0.875, 0.0, 0.875, 0.0, 1.0, 1.0, 0.2454, 1.0, 0.3704, 1.0, 0.3704, 1.0, 0.2454, 0.0, 0.0, 0.0, 0.0, 0.0, 0.0, 0.0, 0.0, 0.0, 0.0, 1.0, 0.1204, 1.0, 0.2454, 1.0, 0.2454, 1.0, 0.1204, 0.5, 1.0, 0.25, 1.0, 0.25, 1.0, 0.5, 1.0, 0.0, 0.2454, 0.0, 0.1204, 0.0, 0.1204, 0.0, 0.2454, 0.0, 0.0, 0.0, 0.0, 0.0, 0.0, 0.0, 0.0, 1.0, 0.0, 1.0, 0.1204, 1.0, 0.1204, 1.0, 0.0, 0.0, 0.3704, 0.0, 0.2454, 0.0, 0.2454, 0.0, 0.3704, 1.0, 0.0, 1.0, 0.0, 1.0, 0.0, 1.0, 0.0, 1.0, 0.875, 1.0, 1.0, 1.0, 1.0, 1.0, 0.875, 0.0, 0.5, 0.0, 0.3704, 0.0, 0.3704, 0.0, 0.5, 1.0, 0.0, 1.0, 0.0, 1.0, 0.0, 1.0, 0.0, 0.0, 0.0, 0.0, 0.0, 0.0, 0.0, 0.0, 0.0, 0.0, 0.0, 0.0, 0.0, 0.0, 0.0, 0.0, 0.0, 1.0, 0.0, 1.0, 0.0, 1.0, 0.0, 1.0, 0.0, 1.0, 0.0, 1.0, 0.0, 1.0, 0.0, 1.0, 0.0, 1.0, 0.0, 0.0, 0.1204, 0.0, 0.0, 0.0, 0.0, 0.0, 0.1204, 0.0, 0.625, 0.0, 0.5, 0.0, 0.5, 0.0, 0.625, 1.0, 0.0, 1.0, 0.0, 1.0, 0.0, 1.0, 0.0, 0.25, 1.0, 0.0, 1.0, 0.0, 1.0, 0.25, 1.0, 1.0, 0.0, 1.0, 0.0, 1.0, 0.0, 1.0, 0.0, 0.0, 0.0, 0.0, 0.0, 0.0, 0.0, 0.0, 0.0, 1.0, 0.0, 1.0, 0.0, 1.0, 0.0, 1.0, 0.0, 1.0, 0.0, 1.0, 0.0, 1.0, 0.0, 1.0, 0.0, 1.0, 0.75, 1.0, 0.875, 1.0, 0.875, 1.0, 0.75, 1.0, 0.0, 1.0, 0.0, 1.0, 0.0, 1.0, 0.0, 1.0, 1.0, 0.75, 1.0, 0.75, 1.0, 1.0, 1.0, 0.75, 1.0, 0.5, 1.0, 0.5, 1.0, 0.75, 1.0, 1.0, 0.3704, 1.0, 0.5, 1.0, 0.5, 1.0, 0.3704, 0.0, 0.0, 0.0, 0.0, 0.0, 0.0, 0.0, 0.0, 0.0, 0.75, 0.0, 0.625, 0.0, 0.625, 0.0, 0.75, 0.0, 0.0, 0.0, 0.0, 0.0, 0.0, 0.0, 0.0, 1.0, 0.625, 1.0, 0.75, 1.0, 0.75, 1.0, 0.625, 1.0, 0.0, 1.0, 0.1204, 1.0, 0.1204, 1.0, 0.0, 0.0, 0.3704, 0.0, 0.2454, 0.0, 0.2454, 0.0, 0.3704, 0.25, 1.0, 0.0, 1.0, 0.0, 1.0, 0.25, 1.0, 1.0, 0.0, 1.0, 0.0, 1.0, 0.0, 1.0, 0.0, 0.0, 0.5, 0.0, 0.3704, 0.0, 0.3704, 0.0, 0.5, 0.0, 0.1204, 0.0, 0.0, 0.0, 0.0, 0.0, 0.1204, 1.0, 0.0, 1.0, 0.0, 1.0, 0.0, 1.0, 0.0, 1.0, 0.0, 1.0, 0.0, 1.0, 0.0, 1.0, 0.0, 1.0, 0.0, 1.0, 0.0, 1.0, 0.0, 1.0, 0.0, 1.0, 0.0, 1.0, 0.0, 1.0, 0.0, 1.0, 0.0, 1.0, 0.0, 0.0, 0.625, 0.0, 0.5, 0.0, 0.5, 0.0, 0.625, 1.0, 0.0, 1.0, 0.0, 1.0, 0.0, 1.0, 0.0, 0.0, 0.0, 0.0, 0.0, 0.0, 0.0, 0.0, 0.0, 1.0, 0.0, 1.0, 0.0, 1.0, 0.0, 1.0, 0.0, 1.0, 0.0, 1.0, 0.0, 1.0, 0.0, 1.0, 0.0, 1.0, 0.75, 1.0, 0.875, 1.0, 0.875, 1.0, 0.75, 1.0, 0.0, 1.0, 0.0, 1.0, 0.0, 1.0, 0.0, 0.0, 0.0, 0.0, 0.0, 0.0, 0.0, 0.0, 0.0, 1.0, 1.0, 0.75, 1.0, 0.75, 1.0, 1.0, 1.0, 0.0, 0.0, 0.0, 0.0, 0.0, 0.0, 0.0, 0.0, 0.5, 1.0, 0.25, 1.0, 0.25, 1.0, 0.5, 1.0, 1.0, 0.3704, 1.0, 0.5, 1.0, 0.5, 1.0, 0.3704, 1.0, 0.875, 1.0, 1.0, 1.0, 1.0, 1.0, 0.875, 0.0, 0.75, 0.0, 0.625, 0.0, 0.625, 0.0, 0.75, 0.0, 0.0, 0.0, 0.0, 0.0, 0.0, 0.0, 0.0, 1.0, 0.625, 1.0, 0.75, 1.0, 0.75, 1.0, 0.625, 0.0, 0.875, 0.0, 0.75, 0.0, 0.75, 0.0, 0.875, 0.0, 0.0, 0.0, 0.0, 0.0, 0.0, 0.0, 0.0, 1.0, 0.5, 1.0, 0.625, 1.0, 0.625, 1.0, 0.5, 0.0, 1.0, 0.0, 0.875, 0.0, 0.875, 0.0, 1.0, 1.0, 0.2454, 1.0, 0.3704, 1.0, 0.3704, 1.0, 0.2454, 0.0, 0.0, 0.0, 0.0, 0.0, 0.0, 0.0, 0.0, 0.0, 0.0, 0.0, 0.0, 0.0, 0.0, 0.0, 0.0, 0.0, 0.0, 0.75, 1.0, 0.5, 1.0, 0.5, 1.0, 0.75, 1.0, 1.0, 0.1204, 1.0, 0.2454, 1.0, 0.2454, 1.0, 0.1204, 0.0, 0.0, 0.0, 0.0, 0.0, 0.0, 0.0, 0.0, 0.0, 0.0, 0.0, 0.0, 0.0, 0.0, 0.0, 0.0, 0.0, 0.2454, 0.0, 0.1204, 0.0, 0.1204, 0.0, 0.2454, 1.0, 0.0, 1.0, 0.0, 1.0, 0.0, 1.0, 0.0, 1.0, 0.0, 0.0, 0.1204, 0.0, 0.0, 0.0, 0.0, 0.0, 0.1204, 1.0, 0.0, 1.0, 0.0, 1.0, 0.0, 1.0, 0.0, 0.25, 1.0, 0.0, 1.0, 0.0, 1.0, 0.25, 1.0, 1.0, 0.0, 1.0, 0.0, 1.0, 0.0, 1.0, 0.0, 0.0, 0.0, 0.0, 0.0, 0.0, 0.0, 0.0, 0.0, 1.0, 0.0, 1.0, 0.0, 1.0, 0.0, 1.0, 0.0, 1.0, 0.0, 1.0, 0.0, 1.0, 0.0, 1.0, 0.0, 1.0, 0.75, 1.0, 0.875, 1.0, 0.875, 1.0, 0.75, 1.0, 0.0, 1.0, 0.0, 1.0, 0.0, 1.0, 0.0, 1.0, 1.0, 0.75, 1.0, 0.75, 1.0, 1.0, 1.0, 0.75, 1.0, 0.5, 1.0, 0.5, 1.0, 0.75, 1.0, 1.0, 0.3704, 1.0, 0.5, 1.0, 0.5, 1.0, 0.3704, 0.0, 0.0, 0.0, 0.0, 0.0, 0.0, 0.0, 0.0, 0.0, 0.75, 0.0, 0.625, 0.0, 0.625, 0.0, 0.75, 0.0, 0.0, 0.0, 0.0, 0.0, 0.0, 0.0, 0.0, 1.0, 0.625, 1.0, 0.75, 1.0, 0.75, 1.0, 0.625, 0.0, 0.875, 0.0, 0.75, 0.0, 0.75, 0.0, 0.875, 0.0, 0.625, 0.0, 0.5, 0.0, 0.5, 0.0, 0.625, 1.0, 0.5, 1.0, 0.625, 1.0, 0.625, 1.0, 0.5, 0.0, 0.0, 0.0, 0.0, 0.0, 0.0, 0.0, 0.0, 0.0, 0.0, 0.0, 0.0, 0.0, 0.0, 0.0, 0.0, 0.0, 1.0, 0.0, 0.875, 0.0, 0.875, 0.0, 1.0, 1.0, 0.2454, 1.0, 0.3704, 1.0, 0.3704, 1.0, 0.2454, 0.0, 0.0, 0.0, 0.0, 0.0, 0.0, 0.0, 0.0, 0.0, 0.0, 1.0, 0.1204, 1.0, 0.2454, 1.0, 0.2454, 1.0, 0.1204, 0.0, 0.2454, 0.0, 0.1204, 0.0, 0.1204, 0.0, 0.2454, 0.0, 0.0, 0.0, 0.0, 0.0, 0.0, 0.0, 0.0, 1.0, 0.0, 1.0, 0.1204, 1.0, 0.1204, 1.0, 0.0, 0.0, 0.3704, 0.0, 0.2454, 0.0, 0.2454, 0.0, 0.3704, 1.0, 0.0, 1.0, 0.0, 1.0, 0.0, 1.0, 0.0, 1.0, 0.875, 1.0, 1.0, 1.0, 1.0, 1.0, 0.875, 0.0, 0.5, 0.0, 0.3704, 0.0, 0.3704, 0.0, 0.5, 1.0, 0.0, 1.0, 0.0, 1.0, 0.0, 1.0, 0.0, 0.0, 0.0, 0.0, 0.0, 0.0, 0.0, 0.0, 0.0, 1.0, 0.0, 1.0, 0.0, 1.0, 0.0, 1.0, 0.0, 0.0, 0.0, 0.0, 0.0, 0.0, 0.0, 0.0, 0.0, 0.5, 1.0, 0.25, 1.0, 0.25, 1.0, 0.5, 1.0, 0.0, 0.0, 0.0, 0.0, 0.0, 0.0, 0.0, 0.0, 0.0, 0.0, 0.0, 0.0, 0.0, 0.0, 0.0, 0.0, 0.0, 0.0, 0.0, 0.0, 0.0, 0.0, 0.0, 0.0, 1.0, 0.0, 1.0, 0.0, 1.0, 0.0, 1.0, 0.0, 1.0, 0.0, 1.0, 0.0, 1.0, 0.0, 1.0, 0.0, 1.0, 0.0, 1.0, 0.0, 1.0, 0.0, 1.0, 0.0, 0.0, 0.0, 0.0, 0.0, 0.0, 0.0, 0.0, 0.0, 0.0, 0.0, 0.0, 0.0, 0.0, 0.0, 0.0, 0.0, 0.0, 0.0, 0.0, 0.0, 0.0, 0.0, 0.0, 0.0, 1.0, 0.0, 1.0, 0.0, 1.0, 0.0, 1.0, 0.0, 1.0, 0.0, 1.0, 0.0, 1.0, 0.0, 1.0, 0.0, 1.0, 0.0, 1.0, 0.0, 1.0, 0.0, 1.0, 0.0, 1.0, 0.0, 1.0, 0.0, 1.0, 0.0, 1.0, 0.0, 1.0, 0.0, 1.0, 0.0, 1.0, 0.0, 1.0, 0.0, 1.0, 0.0, 1.0, 0.0, 1.0, 0.0, 1.0, 0.0, 0.0, 0.0, 0.0, 0.0, 0.0, 0.0, 0.0, 0.0, 0.0, 0.0, 0.0, 0.0, 0.0, 0.0, 0.0, 0.0, 0.0, 0.0, 0.0, 0.0, 0.0, 0.0, 0.0, 0.0, 0.0, 0.0, 0.0, 0.0, 0.0, 0.0, 0.0, 0.0, 0.0, 0.0, 0.0, 0.0, 0.0, 0.0, 0.0, 0.0, 0.0, 0.0, 0.0, 0.0, 0.0, 0.0, 0.0, 0.0, 1.0, 0.0, 1.0, 0.0, 1.0, 0.0, 1.0, 0.0, 1.0, 0.0, 1.0, 0.0, 1.0, 0.0, 1.0, 0.0, 1.0, 0.0, 1.0, 0.0, 1.0, 0.0, 1.0, 0.0, 0.0, 0.0, 0.0, 0.0, 0.0, 0.0, 0.0, 0.0, 0.0, 0.0, 0.0, 0.0, 0.0, 0.0, 0.0, 0.0, 0.0, 0.0, 0.0, 0.0, 0.0, 0.0, 0.0, 0.0, 1.0, 0.0, 1.0, 0.0, 1.0, 0.0, 1.0, 0.0, 1.0, 0.0, 1.0, 0.0, 1.0, 0.0, 1.0, 0.0, 1.0, 0.0, 1.0, 0.0, 1.0, 0.0, 1.0, 0.0, 0.0, 0.0, 0.0, 0.0, 0.0, 0.0, 0.0, 0.0, 0.0, 0.0, 0.0, 0.0, 0.0, 0.0, 0.0, 0.0, 0.0, 0.0, 0.0, 0.0, 0.0, 0.0, 0.0, 0.0, 0.75, 0.0, 0.875, 0.0, 0.875, 0.0, 0.75, 0.0, 0.75, 0.0, 0.875, 0.0, 0.875, 0.0, 0.75, 0.0, 0.875, 0.0, 1.0, 0.0, 1.0, 0.0, 0.875, 0.0, 0.5, 0.0, 0.625, 0.0, 0.625, 0.0, 0.5, 0.0, 0.5, 0.0, 0.625, 0.0, 0.625, 0.0, 0.5, 0.0, 0.625, 0.0, 0.75, 0.0, 0.75, 0.0, 0.625, 0.0, 0.0, 0.0, 0.125, 0.0, 0.125, 0.0, 0.0, 0.0, 0.0, 0.0, 0.125, 0.0, 0.125, 0.0, 0.0, 0.0, 0.125, 0.0, 0.25, 0.0, 0.25, 0.0, 0.125, 0.0, 0.25, 0.0, 0.375, 0.0, 0.375, 0.0, 0.25, 0.0, 0.25, 0.0, 0.375, 0.0, 0.375, 0.0, 0.25, 0.0, 0.375, 0.0, 0.5, 0.0, 0.5, 0.0, 0.375, 0.0, 1.0, 0.0, 1.0, 0.0, 1.0, 0.0, 1.0, 0.0, 1.0, 0.0, 1.0, 0.0, 1.0, 0.0, 1.0, 0.0, 1.0, 0.0, 1.0, 0.0, 1.0, 0.0, 1.0, 0.0])
me_plane.materials.append(mat_shoe_material)
me_plane.update()
me_plane_002 = bpy.data.meshes.new('Plane.002')
me_plane_002.from_pydata([(-0.8933, -1.0, -0.01717), (-0.8732, -1.407, -0.01717), (-0.8146, 1.0, -0.01717), (0.831, 1.0, -0.01717), (-1.0, -2.644, -0.01717), (-1.159, -4.053, -0.01717), (-0.7823, -5.337, -0.01717), (-1.159, -3.348, -0.01717), (-1.0, -4.695, -0.01717), (0.0, -1.0, -0.01717), (0.0, 1.263, -0.01717), (0.0, -2.644, -0.01717), (0.0, -4.053, -0.01717), (0.0, -5.337, -0.01717), (0.0, -3.348, -0.01717), (0.0, -4.695, -0.01717), (-0.5, 1.263, -0.01717), (-0.5, -1.0, -0.01717), (-0.5, -2.644, -0.01717), (-0.5, -4.053, -0.01717), (-0.5, -5.337, -0.01717), (-0.5, -3.348, -0.01717), (-0.5, -4.695, -0.01717), (0.5, -1.0, -0.01717), (0.5, -2.644, -0.01717), (0.5, -4.053, -0.01717), (0.5, -5.337, -0.01717), (0.5, -3.348, -0.01717), (0.5, -4.695, -0.01717), (0.5, 1.263, -0.01717), (-0.5678, -5.589, -0.01717), (0.002099, -5.691, -0.01717), (-0.3621, -5.691, -0.01717), (0.3663, -5.691, -0.01717), (-0.8732, -1.82, -0.01717), (0.0, -1.82, -0.01717), (-0.5, -1.82, -0.01717), (0.5, -1.82, -0.01717), (-1.032, 0.0, -0.01717), (0.8808, -1.407, -0.01717), (0.0, 0.0, -0.01717), (-0.5, 0.0, -0.01717), (0.5, 0.0, -0.01717), (0.9098, -1.0, -0.01717), (1.0, -2.644, -0.01717), (1.159, -4.053, -0.01717), (0.821, -5.337, -0.01717), (1.159, -3.348, -0.01717), (1.0, -4.695, -0.01717), (0.6002, -5.589, -0.01717), (0.8735, -1.82, -0.01717), (1.049, 0.0, -0.01717), (-1.032, -0.2593, -0.01717), (-1.032, -0.5093, -0.01717), (-0.9438, -0.7593, -0.01717), (0.0, -1.407, -0.01717), (-0.5, -1.407, -0.01717), (0.5, -1.407, -0.01717), (0.0, -0.7593, -0.01717), (0.0, -0.5093, -0.01717), (0.0, -0.2593, -0.01717), (-0.5, -0.7593, -0.01717), (-0.5, -0.5093, -0.01717), (-0.5, -0.2593, -0.01717), (0.5, -0.7593, -0.01717), (0.5, -0.5093, -0.01717), (0.5, -0.2593, -0.01717), (0.9613, -0.7593, -0.01717), (1.049, -0.5093, -0.01717), (1.049, -0.2593, -0.01717), (1.049, 0.25, -0.01717), (-0.8732, -2.232, -0.01717), (0.9613, 0.75, -0.01717), (0.0, 0.25, -0.01717), (0.0, 0.5, -0.01717), (0.0, 0.75, -0.01717), (-0.5, 0.25, -0.01717), (-0.5, 0.5, -0.01717), (-0.5, 0.75, -0.01717), (0.5, 0.25, -0.01717), (0.5, 0.5, -0.01717), (0.5, 0.75, -0.01717), (-0.9438, 0.75, -0.01717), (-1.032, 0.5, -0.01717), (-1.032, 0.25, -0.01717), (1.049, 0.5, -0.01717), (0.0, -2.232, -0.01717), (-0.5, -2.232, -0.01717), (0.5, -2.232, -0.01717), (0.8735, -2.232, -0.01717)], [], [(87, 18, 4, 71), (21, 19, 5, 7), (22, 20, 6, 8), (18, 21, 7, 4), (19, 22, 8, 5), (25, 28, 15, 12), (24, 27, 14, 11), (28, 26, 13, 15), (27, 25, 12, 14), (88, 24, 11, 86), (78, 16, 10, 75), (82, 2, 16, 78), (12, 15, 22, 19), (11, 14, 21, 18), (15, 13, 20, 22), (14, 12, 19, 21), (86, 11, 18, 87), (89, 44, 24, 88), (47, 45, 25, 27), (48, 46, 26, 28), (44, 47, 27, 24), (45, 48, 28, 25), (75, 10, 29, 81), (20, 32, 30, 6), (13, 31, 32, 20), (46, 49, 33, 26), (26, 33, 31, 13), (39, 50, 37, 57), (55, 35, 36, 56), (57, 37, 35, 55), (56, 36, 34, 1), (60, 40, 42, 66), (52, 38, 41, 63), (63, 41, 40, 60), (50, 89, 88, 37), (66, 42, 51, 69), (17, 56, 1, 0), (81, 29, 3, 72), (23, 64, 67, 43), (64, 65, 68, 67), (65, 66, 69, 68), (23, 57, 55, 9), (9, 55, 56, 17), (43, 39, 57, 23), (17, 61, 58, 9), (61, 62, 59, 58), (62, 63, 60, 59), (0, 54, 61, 17), (54, 53, 62, 61), (53, 52, 63, 62), (9, 58, 64, 23), (58, 59, 65, 64), (59, 60, 66, 65), (42, 79, 70, 51), (79, 80, 85, 70), (80, 81, 72, 85), (40, 73, 79, 42), (73, 74, 80, 79), (74, 75, 81, 80), (38, 84, 76, 41), (84, 83, 77, 76), (83, 82, 78, 77), (41, 76, 73, 40), (76, 77, 74, 73), (77, 78, 75, 74), (37, 88, 86, 35), (35, 86, 87, 36), (36, 87, 71, 34)])
_uv = me_plane_002.uv_layers.new(name='UVMap')
_uv.uv.foreach_set('vector', [0.25, 0.0, 0.25, 0.0, 0.0, 0.0, 0.0, 0.0, 0.25, 0.0, 0.25, 0.0, 0.0, 0.0, 0.0, 0.0, 0.25, 0.0, 0.25, 0.0, 0.0, 0.0, 0.0, 0.0, 0.25, 0.0, 0.25, 0.0, 0.0, 0.0, 0.0, 0.0, 0.25, 0.0, 0.25, 0.0, 0.0, 0.0, 0.0, 0.0, 0.75, 0.0, 0.75, 0.0, 0.5, 0.0, 0.5, 0.0, 0.75, 0.0, 0.75, 0.0, 0.5, 0.0, 0.5, 0.0, 0.75, 0.0, 0.75, 0.0, 0.5, 0.0, 0.5, 0.0, 0.75, 0.0, 0.75, 0.0, 0.5, 0.0, 0.5, 0.0, 0.75, 0.0, 0.75, 0.0, 0.5, 0.0, 0.5, 0.0, 0.25, 0.875, 0.25, 1.0, 0.5, 1.0, 0.5, 0.875, 0.0, 0.875, 0.0, 1.0, 0.25, 1.0, 0.25, 0.875, 0.5, 0.0, 0.5, 0.0, 0.25, 0.0, 0.25, 0.0, 0.5, 0.0, 0.5, 0.0, 0.25, 0.0, 0.25, 0.0, 0.5, 0.0, 0.5, 0.0, 0.25, 0.0, 0.25, 0.0, 0.5, 0.0, 0.5, 0.0, 0.25, 0.0, 0.25, 0.0, 0.5, 0.0, 0.5, 0.0, 0.25, 0.0, 0.25, 0.0, 1.0, 0.0, 1.0, 0.0, 0.75, 0.0, 0.75, 0.0, 1.0, 0.0, 1.0, 0.0, 0.75, 0.0, 0.75, 0.0, 1.0, 0.0, 1.0, 0.0, 0.75, 0.0, 0.75, 0.0, 1.0, 0.0, 1.0, 0.0, 0.75, 0.0, 0.75, 0.0, 1.0, 0.0, 1.0, 0.0, 0.75, 0.0, 0.75, 0.0, 0.5, 0.875, 0.5, 1.0, 0.75, 1.0, 0.75, 0.875, 0.25, 0.0, 0.25, 0.0, 0.0, 0.0, 0.0, 0.0, 0.5, 0.0, 0.5, 0.0, 0.25, 0.0, 0.25, 0.0, 1.0, 0.0, 1.0, 0.0, 0.75, 0.0, 0.75, 0.0, 0.75, 0.0, 0.75, 0.0, 0.5, 0.0, 0.5, 0.0, 1.0, 0.0, 1.0, 0.0, 0.75, 0.0, 0.75, 0.0, 0.5, 0.0, 0.5, 0.0, 0.25, 0.0, 0.25, 0.0, 0.75, 0.0, 0.75, 0.0, 0.5, 0.0, 0.5, 0.0, 0.25, 0.0, 0.25, 0.0, 0.0, 0.0, 0.0, 0.0, 0.5, 0.3704, 0.5, 0.5, 0.75, 0.5, 0.75, 0.3704, 0.0, 0.3704, 0.0, 0.5, 0.25, 0.5, 0.25, 0.3704, 0.25, 0.3704, 0.25, 0.5, 0.5, 0.5, 0.5, 0.3704, 1.0, 0.0, 1.0, 0.0, 0.75, 0.0, 0.75, 0.0, 0.75, 0.3704, 0.75, 0.5, 1.0, 0.5, 1.0, 0.3704, 0.25, 0.0, 0.25, 0.0, 0.0, 0.0, 0.0, 0.0, 0.75, 0.875, 0.75, 1.0, 1.0, 1.0, 1.0, 0.875, 0.75, 0.0, 0.75, 0.1204, 1.0, 0.1204, 1.0, 0.0, 0.75, 0.1204, 0.75, 0.2454, 1.0, 0.2454, 1.0, 0.1204, 0.75, 0.2454, 0.75, 0.3704, 1.0, 0.3704, 1.0, 0.2454, 0.75, 0.0, 0.75, 0.0, 0.5, 0.0, 0.5, 0.0, 0.5, 0.0, 0.5, 0.0, 0.25, 0.0, 0.25, 0.0, 1.0, 0.0, 1.0, 0.0, 0.75, 0.0, 0.75, 0.0, 0.25, 0.0, 0.25, 0.1204, 0.5, 0.1204, 0.5, 0.0, 0.25, 0.1204, 0.25, 0.2454, 0.5, 0.2454, 0.5, 0.1204, 0.25, 0.2454, 0.25, 0.3704, 0.5, 0.3704, 0.5, 0.2454, 0.0, 0.0, 0.0, 0.1204, 0.25, 0.1204, 0.25, 0.0, 0.0, 0.1204, 0.0, 0.2454, 0.25, 0.2454, 0.25, 0.1204, 0.0, 0.2454, 0.0, 0.3704, 0.25, 0.3704, 0.25, 0.2454, 0.5, 0.0, 0.5, 0.1204, 0.75, 0.1204, 0.75, 0.0, 0.5, 0.1204, 0.5, 0.2454, 0.75, 0.2454, 0.75, 0.1204, 0.5, 0.2454, 0.5, 0.3704, 0.75, 0.3704, 0.75, 0.2454, 0.75, 0.5, 0.75, 0.625, 1.0, 0.625, 1.0, 0.5, 0.75, 0.625, 0.75, 0.75, 1.0, 0.75, 1.0, 0.625, 0.75, 0.75, 0.75, 0.875, 1.0, 0.875, 1.0, 0.75, 0.5, 0.5, 0.5, 0.625, 0.75, 0.625, 0.75, 0.5, 0.5, 0.625, 0.5, 0.75, 0.75, 0.75, 0.75, 0.625, 0.5, 0.75, 0.5, 0.875, 0.75, 0.875, 0.75, 0.75, 0.0, 0.5, 0.0, 0.625, 0.25, 0.625, 0.25, 0.5, 0.0, 0.625, 0.0, 0.75, 0.25, 0.75, 0.25, 0.625, 0.0, 0.75, 0.0, 0.875, 0.25, 0.875, 0.25, 0.75, 0.25, 0.5, 0.25, 0.625, 0.5, 0.625, 0.5, 0.5, 0.25, 0.625, 0.25, 0.75, 0.5, 0.75, 0.5, 0.625, 0.25, 0.75, 0.25, 0.875, 0.5, 0.875, 0.5, 0.75, 0.75, 0.0, 0.75, 0.0, 0.5, 0.0, 0.5, 0.0, 0.5, 0.0, 0.5, 0.0, 0.25, 0.0, 0.25, 0.0, 0.25, 0.0, 0.25, 0.0, 0.0, 0.0, 0.0, 0.0])
me_plane_002.materials.append(mat_sole_material)
me_plane_002.update()
me_plane_001 = bpy.data.meshes.new('Plane.001')
me_plane_001.from_pydata([(-0.4572, -4.559, 0.9921), (-0.2914, -4.642, 0.9921), (0.002212, -4.642, 0.9921), (0.2958, -4.642, 0.9921), (-0.4572, -2.296, 1.437), (-0.2914, -2.34, 1.437), (0.002212, -2.34, 1.437), (0.2958, -2.34, 1.437), (-0.4708, -1.863, 1.754), (-0.3001, -1.906, 1.754), (0.002198, -1.906, 1.754), (0.2958, -3.208, 1.261), (-0.4572, -3.15, 1.261), (0.002212, -3.208, 1.261), (-0.2914, -3.208, 1.261), (0.2958, -1.653, 1.598), (-0.4572, -1.616, 1.598), (0.002212, -1.653, 1.598), (-0.2914, -1.653, 1.598), (0.2371, -5.338, 0.6607), (0.003729, -5.338, 0.6607), (-0.2296, -5.338, 0.6607), (-0.3614, -5.243, 0.6607), (0.3869, -5.243, 0.6607), (0.3045, -1.906, 1.754), (0.4843, -4.559, 0.9921), (0.4843, -3.15, 1.261), (0.4843, -2.296, 1.437), (0.4843, -1.616, 1.598), (0.4986, -1.863, 1.754), (-0.5593, -2.055, 1.926), (-0.357, -2.099, 1.926), (0.001332, -2.099, 1.926), (0.3596, -2.099, 1.926), (0.5897, -2.055, 1.926), (-0.5879, -2.158, 2.02), (-0.3754, -2.201, 2.02), (0.001052, -2.201, 2.02), (0.3775, -2.201, 2.02), (0.6191, -2.158, 2.02)], [], [(21, 20, 2, 1), (19, 23, 25, 3), (22, 21, 1, 0), (20, 19, 3, 2), (2, 3, 11, 13), (0, 1, 14, 12), (3, 25, 26, 11), (1, 2, 13, 14), (11, 26, 27, 7), (14, 13, 6, 5), (12, 14, 5, 4), (13, 11, 7, 6), (4, 5, 18, 16), (5, 6, 17, 18), (7, 27, 28, 15), (6, 7, 15, 17), (15, 28, 29, 24), (18, 17, 10, 9), (16, 18, 9, 8), (17, 15, 24, 10), (8, 9, 31, 30), (24, 29, 34, 33), (10, 24, 33, 32), (9, 10, 32, 31), (31, 32, 37, 36), (33, 34, 39, 38), (30, 31, 36, 35), (32, 33, 38, 37)])
me_plane_001.polygons.foreach_set('use_smooth', [True] * 28)
_uv = me_plane_001.uv_layers.new(name='UVMap')
_uv.uv.foreach_set('vector', [0.25, 0.0, 0.5, 0.0, 0.5, 0.0, 0.25, 0.0, 0.75, 0.0, 1.0, 0.0, 1.0, 0.0, 0.75, 0.0, 0.0, 0.0, 0.25, 0.0, 0.25, 0.0, 0.0, 0.0, 0.5, 0.0, 0.75, 0.0, 0.75, 0.0, 0.5, 0.0, 0.5, 0.0, 0.75, 0.0, 0.75, 0.0, 0.5, 0.0, 0.0, 0.0, 0.25, 0.0, 0.25, 0.0, 0.0, 0.0, 0.75, 0.0, 1.0, 0.0, 1.0, 0.0, 0.75, 0.0, 0.25, 0.0, 0.5, 0.0, 0.5, 0.0, 0.25, 0.0, 0.75, 0.0, 1.0, 0.0, 1.0, 0.0, 0.75, 0.0, 0.25, 0.0, 0.5, 0.0, 0.5, 0.0, 0.25, 0.0, 0.0, 0.0, 0.25, 0.0, 0.25, 0.0, 0.0, 0.0, 0.5, 0.0, 0.75, 0.0, 0.75, 0.0, 0.5, 0.0, 0.0, 0.0, 0.25, 0.0, 0.25, 0.0, 0.0, 0.0, 0.25, 0.0, 0.5, 0.0, 0.5, 0.0, 0.25, 0.0, 0.75, 0.0, 1.0, 0.0, 1.0, 0.0, 0.75, 0.0, 0.5, 0.0, 0.75, 0.0, 0.75, 0.0, 0.5, 0.0, 0.75, 0.0, 1.0, 0.0, 1.0, 0.0, 0.75, 0.0, 0.25, 0.0, 0.5, 0.0, 0.5, 0.0, 0.25, 0.0, 0.0, 0.0, 0.25, 0.0, 0.25, 0.0, 0.0, 0.0, 0.5, 0.0, 0.75, 0.0, 0.75, 0.0, 0.5, 0.0, 0.0, 0.0, 0.25, 0.0, 0.25, 0.0, 0.0, 0.0, 0.75, 0.0, 1.0, 0.0, 1.0, 0.0, 0.75, 0.0, 0.5, 0.0, 0.75, 0.0, 0.75, 0.0, 0.5, 0.0, 0.25, 0.0, 0.5, 0.0, 0.5, 0.0, 0.25, 0.0, 0.25, 0.0, 0.5, 0.0, 0.5, 0.0, 0.25, 0.0, 0.75, 0.0, 1.0, 0.0, 1.0, 0.0, 0.75, 0.0, 0.0, 0.0, 0.25, 0.0, 0.25, 0.0, 0.0, 0.0, 0.5, 0.0, 0.75, 0.0, 0.75, 0.0, 0.5, 0.0])
me_plane_001.materials.append(mat_shoe_material)
me_plane_001.update()

# ---- objects
ob_light = bpy.data.objects.new('Light', light_light)
ob_camera_lifeisvaluable = bpy.data.objects.new('Camera_LifeIsValuable', cam_camera)
ob_shoe = bpy.data.objects.new('Shoe', me_plane)
ob_sole = bpy.data.objects.new('Sole', me_plane_002)
ob_tongue = bpy.data.objects.new('Tongue', me_plane_001)

# ---- transforms, parenting, visibility, modifiers, constraints
ob_light.location = (4.076, 1.005, 5.904)
ob_light.rotation_euler = (0.6503, 0.05522, 1.866)
ob_light.lock_rotations_4d = False
ob_light.empty_display_type = 'ARROWS'
ob_light.color = (0.0, 0.0, 0.0, 0.0)
ob_light.lineart.crease_threshold = 0.0
ob_camera_lifeisvaluable.location = (7.359, -6.926, 4.958)
ob_camera_lifeisvaluable.rotation_euler = (1.109, 0.0, 0.8149)
ob_camera_lifeisvaluable.lock_rotations_4d = False
ob_camera_lifeisvaluable.empty_display_type = 'ARROWS'
ob_camera_lifeisvaluable.color = (0.0, 0.0, 0.0, 0.0)
ob_camera_lifeisvaluable.display_type = 'WIRE'
ob_camera_lifeisvaluable.lineart.crease_threshold = 0.0
ob_shoe.location = (0.0, 0.0, 0.0)
_m = ob_shoe.modifiers.new('Solidify', 'SOLIDIFY')
_m.thickness = 0.15
_m = ob_shoe.modifiers.new('Subdivision', 'SUBSURF')
ob_sole.location = (0.0, 0.0, 0.0)
_m = ob_sole.modifiers.new('Solidify', 'SOLIDIFY')
_m.thickness = -0.11
ob_tongue.location = (0.0, 0.0, -0.09215)
_m = ob_tongue.modifiers.new('Solidify', 'SOLIDIFY')
_m.thickness = 0.06
_m = ob_tongue.modifiers.new('Subdivision', 'SUBSURF')

# ---- collection membership
col_collection.objects.link(ob_light)
col_collection.objects.link(ob_camera_lifeisvaluable)
col_shoe.objects.link(ob_shoe)
col_shoe.objects.link(ob_sole)
col_shoe.objects.link(ob_tongue)

# ---- scene / render settings (as saved in the file)
scene.camera = ob_camera_lifeisvaluable
scene.frame_start = 1; scene.frame_end = 250; scene.frame_set(6)
scene.render.engine = 'BLENDER_EEVEE_NEXT'
scene.render.image_settings.file_format = 'FFMPEG'
scene.render.image_settings.color_mode = 'RGB'
bpy.context.view_layer.update()
